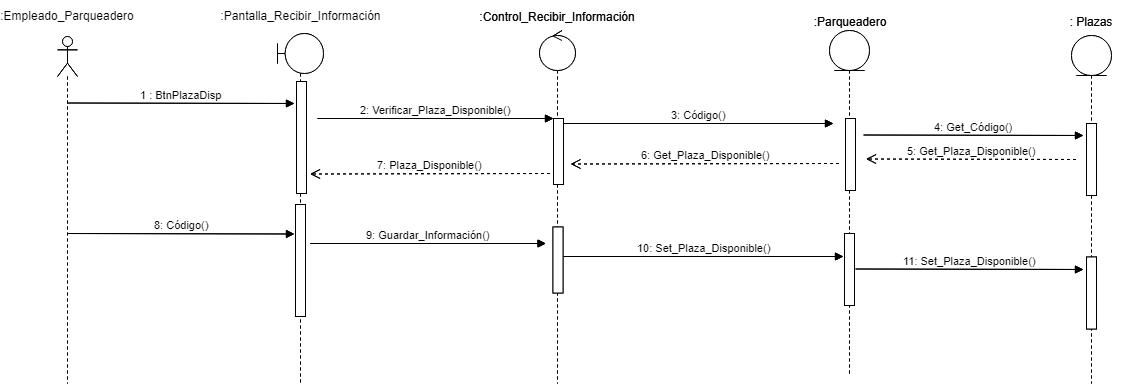

The diagram above was exported from draw.io. Its source (the exported page's mxGraphModel, read from the mxfile embedded in the PNG):
<mxGraphModel dx="1695" dy="435" grid="1" gridSize="10" guides="1" tooltips="1" connect="1" arrows="1" fold="1" page="1" pageScale="1" pageWidth="827" pageHeight="1169" math="0" shadow="0">
  <root>
    <mxCell id="0" />
    <mxCell id="1" parent="0" />
    <mxCell id="bZUfi2yxZ0IfhgqHOh_A-1" value="" style="shape=umlLifeline;participant=umlActor;perimeter=lifelinePerimeter;whiteSpace=wrap;html=1;container=1;collapsible=0;recursiveResize=0;verticalAlign=top;spacingTop=36;labelBackgroundColor=#ffffff;outlineConnect=0;" parent="1" vertex="1">
      <mxGeometry x="34" y="53" width="20" height="347" as="geometry" />
    </mxCell>
    <mxCell id="bZUfi2yxZ0IfhgqHOh_A-3" value="" style="shape=umlLifeline;participant=umlBoundary;perimeter=lifelinePerimeter;whiteSpace=wrap;html=1;container=1;collapsible=0;recursiveResize=0;verticalAlign=top;spacingTop=36;labelBackgroundColor=#ffffff;outlineConnect=0;" parent="1" vertex="1">
      <mxGeometry x="254" y="50" width="46" height="350" as="geometry" />
    </mxCell>
    <mxCell id="bZUfi2yxZ0IfhgqHOh_A-4" value="" style="html=1;points=[];perimeter=orthogonalPerimeter;" parent="bZUfi2yxZ0IfhgqHOh_A-3" vertex="1">
      <mxGeometry x="19" y="48" width="10" height="112" as="geometry" />
    </mxCell>
    <mxCell id="bZUfi2yxZ0IfhgqHOh_A-5" value="" style="html=1;points=[];perimeter=orthogonalPerimeter;" parent="bZUfi2yxZ0IfhgqHOh_A-3" vertex="1">
      <mxGeometry x="18" y="171" width="10" height="112" as="geometry" />
    </mxCell>
    <mxCell id="bZUfi2yxZ0IfhgqHOh_A-8" value="1 : BtnPlazaDisp" style="html=1;verticalAlign=bottom;endArrow=block;" parent="1" edge="1">
      <mxGeometry relative="1" as="geometry">
        <mxPoint x="44" y="119.5" as="sourcePoint" />
        <mxPoint x="271" y="120" as="targetPoint" />
      </mxGeometry>
    </mxCell>
    <mxCell id="bZUfi2yxZ0IfhgqHOh_A-9" value="" style="shape=umlLifeline;participant=umlControl;perimeter=lifelinePerimeter;whiteSpace=wrap;html=1;container=1;collapsible=0;recursiveResize=0;verticalAlign=top;spacingTop=36;labelBackgroundColor=#ffffff;outlineConnect=0;" parent="1" vertex="1">
      <mxGeometry x="516" y="47" width="36" height="353" as="geometry" />
    </mxCell>
    <mxCell id="bZUfi2yxZ0IfhgqHOh_A-10" value="" style="html=1;points=[];perimeter=orthogonalPerimeter;" parent="bZUfi2yxZ0IfhgqHOh_A-9" vertex="1">
      <mxGeometry x="13.5" y="196.5" width="10" height="66" as="geometry" />
    </mxCell>
    <mxCell id="bZUfi2yxZ0IfhgqHOh_A-11" value=":Control_Recibir_Información" style="text;html=1;strokeColor=none;fillColor=none;align=center;verticalAlign=middle;whiteSpace=wrap;rounded=0;" parent="1" vertex="1">
      <mxGeometry x="452.5" y="18" width="162" height="30" as="geometry" />
    </mxCell>
    <mxCell id="bZUfi2yxZ0IfhgqHOh_A-12" value="" style="html=1;points=[];perimeter=orthogonalPerimeter;" parent="1" vertex="1">
      <mxGeometry x="530" y="135" width="10" height="66" as="geometry" />
    </mxCell>
    <mxCell id="bZUfi2yxZ0IfhgqHOh_A-13" value="2: Verificar_Plaza_Disponible()" style="html=1;verticalAlign=bottom;endArrow=block;entryX=0;entryY=0;" parent="1" target="bZUfi2yxZ0IfhgqHOh_A-12" edge="1">
      <mxGeometry relative="1" as="geometry">
        <mxPoint x="294" y="134.9999999999999" as="sourcePoint" />
      </mxGeometry>
    </mxCell>
    <mxCell id="bZUfi2yxZ0IfhgqHOh_A-14" value="3 :Codigo()" style="html=1;verticalAlign=bottom;endArrow=block;" parent="1" edge="1">
      <mxGeometry relative="1" as="geometry">
        <mxPoint x="539.9999999999998" y="139.9999999999999" as="sourcePoint" />
        <mxPoint x="810" y="140" as="targetPoint" />
      </mxGeometry>
    </mxCell>
    <mxCell id="bZUfi2yxZ0IfhgqHOh_A-16" value="" style="shape=umlLifeline;participant=umlEntity;perimeter=lifelinePerimeter;whiteSpace=wrap;html=1;container=1;collapsible=0;recursiveResize=0;verticalAlign=top;spacingTop=36;labelBackgroundColor=#ffffff;outlineConnect=0;" parent="1" vertex="1">
      <mxGeometry x="806" y="47" width="40" height="343" as="geometry" />
    </mxCell>
    <mxCell id="bZUfi2yxZ0IfhgqHOh_A-17" value="" style="html=1;points=[];perimeter=orthogonalPerimeter;" parent="bZUfi2yxZ0IfhgqHOh_A-16" vertex="1">
      <mxGeometry x="16" y="88" width="10" height="72" as="geometry" />
    </mxCell>
    <mxCell id="fRDBhDT0OpLGB2SVvr-d-3" value="" style="html=1;points=[];perimeter=orthogonalPerimeter;" parent="bZUfi2yxZ0IfhgqHOh_A-16" vertex="1">
      <mxGeometry x="15" y="203" width="10" height="72" as="geometry" />
    </mxCell>
    <mxCell id="bZUfi2yxZ0IfhgqHOh_A-19" value=":Parqueadero" style="text;html=1;strokeColor=none;fillColor=none;align=center;verticalAlign=middle;whiteSpace=wrap;rounded=0;" parent="1" vertex="1">
      <mxGeometry x="786" y="22.5" width="80" height="30" as="geometry" />
    </mxCell>
    <mxCell id="bZUfi2yxZ0IfhgqHOh_A-35" value="" style="shape=umlLifeline;participant=umlEntity;perimeter=lifelinePerimeter;whiteSpace=wrap;html=1;container=1;collapsible=0;recursiveResize=0;verticalAlign=top;spacingTop=36;labelBackgroundColor=#ffffff;outlineConnect=0;" parent="1" vertex="1">
      <mxGeometry x="1048" y="52" width="40" height="348" as="geometry" />
    </mxCell>
    <mxCell id="bZUfi2yxZ0IfhgqHOh_A-36" value="" style="html=1;points=[];perimeter=orthogonalPerimeter;" parent="bZUfi2yxZ0IfhgqHOh_A-35" vertex="1">
      <mxGeometry x="15" y="88" width="10" height="72" as="geometry" />
    </mxCell>
    <mxCell id="fRDBhDT0OpLGB2SVvr-d-4" value="" style="html=1;points=[];perimeter=orthogonalPerimeter;" parent="bZUfi2yxZ0IfhgqHOh_A-35" vertex="1">
      <mxGeometry x="15" y="221.5" width="10" height="72" as="geometry" />
    </mxCell>
    <mxCell id="bZUfi2yxZ0IfhgqHOh_A-37" value="&lt;font style=&quot;vertical-align: inherit&quot;&gt;&lt;font style=&quot;vertical-align: inherit&quot;&gt;: Plazas&lt;/font&gt;&lt;/font&gt;" style="text;html=1;strokeColor=none;fillColor=none;align=center;verticalAlign=middle;whiteSpace=wrap;rounded=0;" parent="1" vertex="1">
      <mxGeometry x="1012.2058823529412" y="22.5" width="110" height="30" as="geometry" />
    </mxCell>
    <mxCell id="bZUfi2yxZ0IfhgqHOh_A-41" value="4 :Codigo()" style="html=1;verticalAlign=bottom;endArrow=block;" parent="1" edge="1">
      <mxGeometry relative="1" as="geometry">
        <mxPoint x="840" y="151.5" as="sourcePoint" />
        <mxPoint x="1060" y="152" as="targetPoint" />
      </mxGeometry>
    </mxCell>
    <mxCell id="bZUfi2yxZ0IfhgqHOh_A-51" value="6 :Plaza_Disponible()" style="html=1;verticalAlign=bottom;endArrow=open;dashed=1;endSize=8;" parent="1" edge="1">
      <mxGeometry relative="1" as="geometry">
        <mxPoint x="815.5" y="180" as="sourcePoint" />
        <mxPoint x="547" y="180.5" as="targetPoint" />
      </mxGeometry>
    </mxCell>
    <mxCell id="bZUfi2yxZ0IfhgqHOh_A-52" value="7 :Plaza_Disponible()" style="html=1;verticalAlign=bottom;endArrow=open;dashed=1;endSize=8;" parent="1" edge="1">
      <mxGeometry relative="1" as="geometry">
        <mxPoint x="526.5" y="190" as="sourcePoint" />
        <mxPoint x="286.5" y="190.5" as="targetPoint" />
      </mxGeometry>
    </mxCell>
    <mxCell id="bZUfi2yxZ0IfhgqHOh_A-56" value="8 :Codigo()" style="html=1;verticalAlign=bottom;endArrow=block;" parent="1" edge="1">
      <mxGeometry relative="1" as="geometry">
        <mxPoint x="44" y="250" as="sourcePoint" />
        <mxPoint x="271" y="250.5" as="targetPoint" />
      </mxGeometry>
    </mxCell>
    <mxCell id="fRDBhDT0OpLGB2SVvr-d-1" value="5 :Plaza_Disponible()" style="html=1;verticalAlign=bottom;endArrow=open;dashed=1;endSize=8;" parent="1" edge="1">
      <mxGeometry relative="1" as="geometry">
        <mxPoint x="1052.5" y="176" as="sourcePoint" />
        <mxPoint x="842.5" y="175.5" as="targetPoint" />
      </mxGeometry>
    </mxCell>
    <mxCell id="fRDBhDT0OpLGB2SVvr-d-2" value="9 :Guardar_Informacion()" style="html=1;verticalAlign=bottom;endArrow=block;entryX=0;entryY=0;" parent="1" edge="1">
      <mxGeometry relative="1" as="geometry">
        <mxPoint x="286.5" y="259.9999999999999" as="sourcePoint" />
        <mxPoint x="522.5" y="260" as="targetPoint" />
      </mxGeometry>
    </mxCell>
    <mxCell id="fRDBhDT0OpLGB2SVvr-d-5" value="10 :Set_Plaza_Disponible()" style="html=1;verticalAlign=bottom;endArrow=block;" parent="1" edge="1">
      <mxGeometry relative="1" as="geometry">
        <mxPoint x="540" y="273" as="sourcePoint" />
        <mxPoint x="820" y="273" as="targetPoint" />
      </mxGeometry>
    </mxCell>
    <mxCell id="fRDBhDT0OpLGB2SVvr-d-6" value="10 :Set_Plaza_Disponible()" style="html=1;verticalAlign=bottom;endArrow=block;" parent="1" edge="1">
      <mxGeometry relative="1" as="geometry">
        <mxPoint x="832" y="285.5" as="sourcePoint" />
        <mxPoint x="1060" y="286" as="targetPoint" />
      </mxGeometry>
    </mxCell>
    <mxCell id="O2WLW1up1LKwZ6cyl3el-1" value="" style="shape=umlLifeline;participant=umlActor;perimeter=lifelinePerimeter;whiteSpace=wrap;html=1;container=1;collapsible=0;recursiveResize=0;verticalAlign=top;spacingTop=36;labelBackgroundColor=#ffffff;outlineConnect=0;" vertex="1" parent="1">
      <mxGeometry x="34" y="53" width="20" height="347" as="geometry" />
    </mxCell>
    <mxCell id="O2WLW1up1LKwZ6cyl3el-2" value=":Empleado_Parqueadero" style="text;html=1;strokeColor=none;fillColor=none;align=center;verticalAlign=middle;whiteSpace=wrap;rounded=0;" vertex="1" parent="1">
      <mxGeometry x="9" y="17" width="70" height="30" as="geometry" />
    </mxCell>
    <mxCell id="O2WLW1up1LKwZ6cyl3el-3" value="" style="shape=umlLifeline;participant=umlBoundary;perimeter=lifelinePerimeter;whiteSpace=wrap;html=1;container=1;collapsible=0;recursiveResize=0;verticalAlign=top;spacingTop=36;labelBackgroundColor=#ffffff;outlineConnect=0;" vertex="1" parent="1">
      <mxGeometry x="254" y="50" width="46" height="350" as="geometry" />
    </mxCell>
    <mxCell id="O2WLW1up1LKwZ6cyl3el-4" value="" style="html=1;points=[];perimeter=orthogonalPerimeter;" vertex="1" parent="O2WLW1up1LKwZ6cyl3el-3">
      <mxGeometry x="19" y="48" width="10" height="112" as="geometry" />
    </mxCell>
    <mxCell id="O2WLW1up1LKwZ6cyl3el-5" value="" style="html=1;points=[];perimeter=orthogonalPerimeter;" vertex="1" parent="O2WLW1up1LKwZ6cyl3el-3">
      <mxGeometry x="18" y="171" width="10" height="112" as="geometry" />
    </mxCell>
    <mxCell id="O2WLW1up1LKwZ6cyl3el-6" value=":Pantalla_Recibir_Información" style="text;html=1;strokeColor=none;fillColor=none;align=center;verticalAlign=middle;whiteSpace=wrap;rounded=0;" vertex="1" parent="1">
      <mxGeometry x="174.5" y="17" width="205" height="30" as="geometry" />
    </mxCell>
    <mxCell id="O2WLW1up1LKwZ6cyl3el-7" value="1 : BtnPlazaDisp" style="html=1;verticalAlign=bottom;endArrow=block;" edge="1" parent="1">
      <mxGeometry relative="1" as="geometry">
        <mxPoint x="44" y="119.5" as="sourcePoint" />
        <mxPoint x="271" y="120" as="targetPoint" />
      </mxGeometry>
    </mxCell>
    <mxCell id="O2WLW1up1LKwZ6cyl3el-8" value="" style="shape=umlLifeline;participant=umlControl;perimeter=lifelinePerimeter;whiteSpace=wrap;html=1;container=1;collapsible=0;recursiveResize=0;verticalAlign=top;spacingTop=36;labelBackgroundColor=#ffffff;outlineConnect=0;" vertex="1" parent="1">
      <mxGeometry x="516" y="47" width="36" height="353" as="geometry" />
    </mxCell>
    <mxCell id="O2WLW1up1LKwZ6cyl3el-9" value="" style="html=1;points=[];perimeter=orthogonalPerimeter;" vertex="1" parent="O2WLW1up1LKwZ6cyl3el-8">
      <mxGeometry x="13.5" y="196.5" width="10" height="66" as="geometry" />
    </mxCell>
    <mxCell id="O2WLW1up1LKwZ6cyl3el-10" value=":Control_Recibir_Información" style="text;html=1;strokeColor=none;fillColor=none;align=center;verticalAlign=middle;whiteSpace=wrap;rounded=0;" vertex="1" parent="1">
      <mxGeometry x="452.5" y="18" width="162" height="30" as="geometry" />
    </mxCell>
    <mxCell id="O2WLW1up1LKwZ6cyl3el-11" value="" style="html=1;points=[];perimeter=orthogonalPerimeter;" vertex="1" parent="1">
      <mxGeometry x="530" y="135" width="10" height="66" as="geometry" />
    </mxCell>
    <mxCell id="O2WLW1up1LKwZ6cyl3el-12" value="2: Verificar_Plaza_Disponible()" style="html=1;verticalAlign=bottom;endArrow=block;entryX=0;entryY=0;" edge="1" parent="1" target="O2WLW1up1LKwZ6cyl3el-11">
      <mxGeometry relative="1" as="geometry">
        <mxPoint x="294" y="134.9999999999999" as="sourcePoint" />
      </mxGeometry>
    </mxCell>
    <mxCell id="O2WLW1up1LKwZ6cyl3el-13" value="3: Código()" style="html=1;verticalAlign=bottom;endArrow=block;" edge="1" parent="1">
      <mxGeometry relative="1" as="geometry">
        <mxPoint x="540" y="139.9999999999999" as="sourcePoint" />
        <mxPoint x="810" y="140" as="targetPoint" />
      </mxGeometry>
    </mxCell>
    <mxCell id="O2WLW1up1LKwZ6cyl3el-14" value="" style="shape=umlLifeline;participant=umlEntity;perimeter=lifelinePerimeter;whiteSpace=wrap;html=1;container=1;collapsible=0;recursiveResize=0;verticalAlign=top;spacingTop=36;labelBackgroundColor=#ffffff;outlineConnect=0;" vertex="1" parent="1">
      <mxGeometry x="806" y="47" width="40" height="343" as="geometry" />
    </mxCell>
    <mxCell id="O2WLW1up1LKwZ6cyl3el-15" value="" style="html=1;points=[];perimeter=orthogonalPerimeter;" vertex="1" parent="O2WLW1up1LKwZ6cyl3el-14">
      <mxGeometry x="16" y="88" width="10" height="72" as="geometry" />
    </mxCell>
    <mxCell id="O2WLW1up1LKwZ6cyl3el-16" value="" style="html=1;points=[];perimeter=orthogonalPerimeter;" vertex="1" parent="O2WLW1up1LKwZ6cyl3el-14">
      <mxGeometry x="15" y="203" width="10" height="72" as="geometry" />
    </mxCell>
    <mxCell id="O2WLW1up1LKwZ6cyl3el-17" value=":Parqueadero" style="text;html=1;strokeColor=none;fillColor=none;align=center;verticalAlign=middle;whiteSpace=wrap;rounded=0;" vertex="1" parent="1">
      <mxGeometry x="786" y="22.5" width="80" height="30" as="geometry" />
    </mxCell>
    <mxCell id="O2WLW1up1LKwZ6cyl3el-18" value="" style="shape=umlLifeline;participant=umlEntity;perimeter=lifelinePerimeter;whiteSpace=wrap;html=1;container=1;collapsible=0;recursiveResize=0;verticalAlign=top;spacingTop=36;labelBackgroundColor=#ffffff;outlineConnect=0;" vertex="1" parent="1">
      <mxGeometry x="1048" y="52" width="40" height="348" as="geometry" />
    </mxCell>
    <mxCell id="O2WLW1up1LKwZ6cyl3el-19" value="" style="html=1;points=[];perimeter=orthogonalPerimeter;" vertex="1" parent="O2WLW1up1LKwZ6cyl3el-18">
      <mxGeometry x="15" y="88" width="10" height="72" as="geometry" />
    </mxCell>
    <mxCell id="O2WLW1up1LKwZ6cyl3el-20" value="" style="html=1;points=[];perimeter=orthogonalPerimeter;" vertex="1" parent="O2WLW1up1LKwZ6cyl3el-18">
      <mxGeometry x="15" y="221.5" width="10" height="72" as="geometry" />
    </mxCell>
    <mxCell id="O2WLW1up1LKwZ6cyl3el-21" value="&lt;font style=&quot;vertical-align: inherit&quot;&gt;&lt;font style=&quot;vertical-align: inherit&quot;&gt;: Plazas&lt;/font&gt;&lt;/font&gt;" style="text;html=1;strokeColor=none;fillColor=none;align=center;verticalAlign=middle;whiteSpace=wrap;rounded=0;" vertex="1" parent="1">
      <mxGeometry x="1012.2058823529412" y="22.5" width="110" height="30" as="geometry" />
    </mxCell>
    <mxCell id="O2WLW1up1LKwZ6cyl3el-22" value="4: Get_Código()" style="html=1;verticalAlign=bottom;endArrow=block;" edge="1" parent="1">
      <mxGeometry relative="1" as="geometry">
        <mxPoint x="840" y="151.5" as="sourcePoint" />
        <mxPoint x="1060" y="152" as="targetPoint" />
      </mxGeometry>
    </mxCell>
    <mxCell id="O2WLW1up1LKwZ6cyl3el-23" value="6: Get_Plaza_Disponible()" style="html=1;verticalAlign=bottom;endArrow=open;dashed=1;endSize=8;" edge="1" parent="1">
      <mxGeometry relative="1" as="geometry">
        <mxPoint x="815.5" y="180" as="sourcePoint" />
        <mxPoint x="547" y="180.5" as="targetPoint" />
      </mxGeometry>
    </mxCell>
    <mxCell id="O2WLW1up1LKwZ6cyl3el-24" value="7: Plaza_Disponible()" style="html=1;verticalAlign=bottom;endArrow=open;dashed=1;endSize=8;" edge="1" parent="1">
      <mxGeometry relative="1" as="geometry">
        <mxPoint x="526.5" y="190" as="sourcePoint" />
        <mxPoint x="286.5" y="190.5" as="targetPoint" />
      </mxGeometry>
    </mxCell>
    <mxCell id="O2WLW1up1LKwZ6cyl3el-25" value="8: Código()" style="html=1;verticalAlign=bottom;endArrow=block;" edge="1" parent="1">
      <mxGeometry relative="1" as="geometry">
        <mxPoint x="44" y="250" as="sourcePoint" />
        <mxPoint x="271" y="250.5" as="targetPoint" />
      </mxGeometry>
    </mxCell>
    <mxCell id="O2WLW1up1LKwZ6cyl3el-26" value="5: Get_Plaza_Disponible()" style="html=1;verticalAlign=bottom;endArrow=open;dashed=1;endSize=8;" edge="1" parent="1">
      <mxGeometry relative="1" as="geometry">
        <mxPoint x="1052.5" y="176" as="sourcePoint" />
        <mxPoint x="842.5" y="175.5" as="targetPoint" />
      </mxGeometry>
    </mxCell>
    <mxCell id="O2WLW1up1LKwZ6cyl3el-27" value="9: Guardar_Información()" style="html=1;verticalAlign=bottom;endArrow=block;entryX=0;entryY=0;" edge="1" parent="1">
      <mxGeometry relative="1" as="geometry">
        <mxPoint x="286.5" y="259.9999999999999" as="sourcePoint" />
        <mxPoint x="522.5" y="260" as="targetPoint" />
      </mxGeometry>
    </mxCell>
    <mxCell id="O2WLW1up1LKwZ6cyl3el-28" value="10: Set_Plaza_Disponible()" style="html=1;verticalAlign=bottom;endArrow=block;" edge="1" parent="1">
      <mxGeometry relative="1" as="geometry">
        <mxPoint x="540" y="273" as="sourcePoint" />
        <mxPoint x="820" y="273" as="targetPoint" />
      </mxGeometry>
    </mxCell>
    <mxCell id="O2WLW1up1LKwZ6cyl3el-29" value="11: Set_Plaza_Disponible()" style="html=1;verticalAlign=bottom;endArrow=block;" edge="1" parent="1">
      <mxGeometry relative="1" as="geometry">
        <mxPoint x="832" y="285.5" as="sourcePoint" />
        <mxPoint x="1060" y="286" as="targetPoint" />
      </mxGeometry>
    </mxCell>
  </root>
</mxGraphModel>